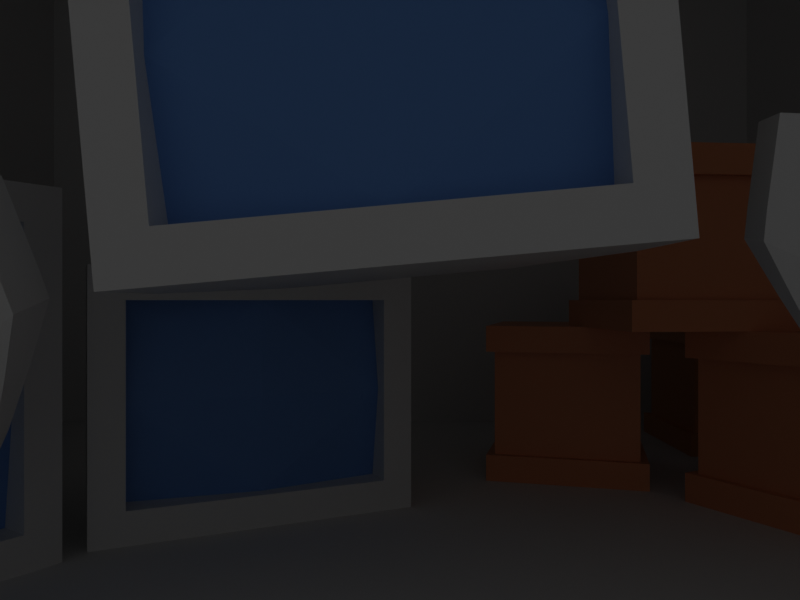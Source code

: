 # Source: main--enviorment.blend  (saved by Blender 3.4.6; exported with 4.5.12 LTS)
import bpy
from mathutils import Matrix  # noqa: F401  (used for matrix-valued properties, if any)

bpy.ops.wm.read_factory_settings(use_empty=True)
scene = bpy.context.scene
scene.name = 'Scene'

# ---- collections
col_collection = bpy.data.collections.new('Collection'); scene.collection.children.link(col_collection)

# ---- materials (node trees are filled in below, after node groups)
mat_material_001 = bpy.data.materials.new('Material.001')
mat_material_001.alpha_threshold = 0.0
mat_material_001.use_transparent_shadow = False
mat_material_001.roughness = 0.5
mat_material_001.line_color = (0.0, 0.0, 0.0, 1.0)
mat_screen = bpy.data.materials.new('Screen')
mat_screen.use_transparent_shadow = False
mat_boxmat = bpy.data.materials.new('BoxMat')
mat_boxmat.use_transparent_shadow = False

# ---- material node trees
mat_material_001.use_nodes = True; mat_material_001.node_tree.nodes.clear()
_N = mat_material_001.node_tree.nodes; _L = mat_material_001.node_tree.links
n0 = _N.new('ShaderNodeOutputMaterial'); n0.name = 'Material Output'; n0.location = (300, 300)
n1 = _N.new('ShaderNodeBsdfPrincipled'); n1.name = 'Principled BSDF'; n1.location = (10, 300)
n1.distribution = 'GGX'
n1.subsurface_method = 'RANDOM_WALK_SKIN'
n1.inputs[3].default_value = 1.45
n1.inputs[27].default_value = (0.0, 0.0, 0.0, 1.0)
n1.inputs[28].default_value = 1.0
_L.new(n1.outputs[0], n0.inputs[0])
n0.is_active_output = True
mat_screen.use_nodes = True; mat_screen.node_tree.nodes.clear()
_N = mat_screen.node_tree.nodes; _L = mat_screen.node_tree.links
n0 = _N.new('ShaderNodeBsdfPrincipled'); n0.name = 'Principled BSDF'; n0.location = (10, 300)
n0.distribution = 'GGX'
n0.subsurface_method = 'RANDOM_WALK_SKIN'
n0.inputs[0].default_value = (0.1603, 0.3627, 0.8, 1.0)
n0.inputs[3].default_value = 1.45
n0.inputs[27].default_value = (0.0, 0.0, 0.0, 1.0)
n0.inputs[28].default_value = 1.0
n1 = _N.new('ShaderNodeOutputMaterial'); n1.name = 'Material Output'; n1.location = (300, 300)
_L.new(n0.outputs[0], n1.inputs[0])
n1.is_active_output = True
mat_boxmat.use_nodes = True; mat_boxmat.node_tree.nodes.clear()
_N = mat_boxmat.node_tree.nodes; _L = mat_boxmat.node_tree.links
n0 = _N.new('ShaderNodeBsdfPrincipled'); n0.name = 'Principled BSDF'; n0.location = (10, 300)
n0.distribution = 'GGX'
n0.subsurface_method = 'RANDOM_WALK_SKIN'
n0.inputs[0].default_value = (0.8, 0.2987, 0.12, 1.0)
n0.inputs[3].default_value = 1.45
n0.inputs[27].default_value = (0.0, 0.0, 0.0, 1.0)
n0.inputs[28].default_value = 1.0
n1 = _N.new('ShaderNodeOutputMaterial'); n1.name = 'Material Output'; n1.location = (300, 300)
_L.new(n0.outputs[0], n1.inputs[0])
n1.is_active_output = True

# ---- world
world_world = bpy.data.worlds.new('World'); scene.world = world_world
world_world.use_nodes = True; world_world.node_tree.nodes.clear()
_N = world_world.node_tree.nodes; _L = world_world.node_tree.links
n0 = _N.new('ShaderNodeOutputWorld'); n0.name = 'World Output'; n0.location = (300, 300)
n1 = _N.new('ShaderNodeBackground'); n1.name = 'Background'; n1.location = (10, 300)
n1.inputs[0].default_value = (0.05088, 0.05088, 0.05088, 1.0)
_L.new(n1.outputs[0], n0.inputs[0])
n0.is_active_output = True
world_world.color = (0.05088, 0.05088, 0.05088)
world_world.use_sun_shadow = False
world_world.sun_shadow_jitter_overblur = 0.0

# ---- cameras
cam_camera = bpy.data.cameras.new('Camera')
cam_camera.lens = 31.18
cam_camera.lens_unit = 'FOV'

# ---- meshes
me_cube_001 = bpy.data.meshes.new('Cube.001')
me_cube_001.from_pydata([(4.0, -0.3927, 3.0), (4.0, -0.3927, -3.0), (3.0, -7.393, 1.0), (3.0, -7.393, -4.0), (-4.0, -0.3927, 3.0), (-4.0, -0.3927, -3.0), (-3.0, -7.393, 1.0), (-3.0, -7.393, -4.0), (-5.0, -0.3927, -4.0), (-5.0, -3.393, -4.0), (5.0, -0.3927, -4.0), (5.0, -0.3927, 4.0), (-5.0, -3.393, 4.0), (5.0, -3.393, 4.0), (5.0, -3.393, -4.0), (-5.0, -0.3927, 4.0), (4.0, -1.393, -3.0), (-4.0, -1.393, -3.0), (4.0, -1.393, 3.0), (-4.0, -1.393, 3.0), (0.0, -0.8927, -3.0), (4.0, -0.8927, 0.0), (-4.0, -0.8927, 0.0), (0.0, -0.8927, 3.0), (0.0, -0.6927, 0.0)], [], [(0, 4, 15, 11), (3, 2, 6, 7), (5, 1, 10, 8), (7, 6, 12, 9), (4, 5, 8, 15), (4, 19, 22), (11, 15, 12, 13), (9, 12, 15, 8), (8, 10, 14, 9), (10, 11, 13, 14), (3, 7, 9, 14), (6, 2, 13, 12), (2, 3, 14, 13), (1, 0, 11, 10), (23, 18, 21), (5, 17, 20), (0, 18, 23), (1, 16, 21), (20, 24, 21), (22, 24, 20), (22, 19, 23), (24, 23, 21), (24, 22, 23), (17, 22, 20), (16, 20, 21), (19, 4, 23), (4, 0, 23), (18, 0, 21), (0, 1, 21), (16, 1, 20), (1, 5, 20), (17, 5, 22), (5, 4, 22)])
me_cube_001.polygons.foreach_set('material_index', [0, 0, 0, 0, 0, 0, 0, 0, 0, 0, 0, 0, 0, 0, 1, 0, 0, 0, 1, 1, 1, 1, 1, 1, 1, 0, 0, 0, 0, 0, 0, 0, 0])
_uv = me_cube_001.uv_layers.new(name='UVMap')
_uv.uv.foreach_set('vector', [0.625, 0.5, 0.625, 0.25, 0.625, 0.25, 0.625, 0.5, 0.375, 0.75, 0.625, 0.75, 0.625, 1.0, 0.375, 1.0, 0.375, 0.25, 0.375, 0.5, 0.375, 0.5, 0.375, 0.25, 0.375, 1.0, 0.625, 1.0, 0.625, 1.0, 0.375, 1.0, 0.625, 0.25, 0.375, 0.25, 0.375, 0.25, 0.625, 0.25, 0.625, 0.25, 0.625, 0.25, 0.5, 0.25, 0.625, 0.5, 0.875, 0.5, 0.875, 0.75, 0.625, 0.75, 0.375, 0.0, 0.625, 0.0, 0.625, 0.25, 0.375, 0.25, 0.125, 0.5, 0.375, 0.5, 0.375, 0.75, 0.125, 0.75, 0.375, 0.5, 0.625, 0.5, 0.625, 0.75, 0.375, 0.75, 0.375, 0.75, 0.375, 1.0, 0.375, 1.0, 0.375, 0.75, 0.625, 1.0, 0.625, 0.75, 0.625, 0.75, 0.625, 1.0, 0.625, 0.75, 0.375, 0.75, 0.375, 0.75, 0.625, 0.75, 0.375, 0.5, 0.625, 0.5, 0.625, 0.5, 0.375, 0.5, 0.625, 0.375, 0.625, 0.5, 0.5, 0.5, 0.375, 0.25, 0.375, 0.25, 0.375, 0.375, 0.625, 0.5, 0.625, 0.5, 0.625, 0.375, 0.375, 0.5, 0.375, 0.5, 0.5, 0.5, 0.375, 0.375, 0.5, 0.375, 0.5, 0.5, 0.5, 0.25, 0.5, 0.375, 0.375, 0.375, 0.5, 0.25, 0.625, 0.25, 0.625, 0.375, 0.5, 0.375, 0.625, 0.375, 0.5, 0.5, 0.5, 0.375, 0.5, 0.25, 0.625, 0.375, 0.375, 0.25, 0.5, 0.25, 0.375, 0.375, 0.375, 0.5, 0.375, 0.375, 0.5, 0.5, 0.625, 0.25, 0.625, 0.25, 0.625, 0.375, 0.625, 0.25, 0.625, 0.5, 0.625, 0.375, 0.625, 0.5, 0.625, 0.5, 0.5, 0.5, 0.625, 0.5, 0.375, 0.5, 0.5, 0.5, 0.375, 0.5, 0.375, 0.5, 0.375, 0.375, 0.375, 0.5, 0.375, 0.25, 0.375, 0.375, 0.375, 0.25, 0.375, 0.25, 0.5, 0.25, 0.375, 0.25, 0.625, 0.25, 0.5, 0.25])
me_cube_001.materials.append(mat_material_001)
me_cube_001.materials.append(mat_screen)
me_cube_001.use_mirror_vertex_groups = False
me_cube_001.update()
me_plane = bpy.data.meshes.new('Plane')
me_plane.from_pydata([(-40.0, -40.0, 0.0), (40.0, -40.0, 0.0), (-40.0, 40.0, 0.0), (40.0, 40.0, 0.0), (-40.0, -40.0, 50.0), (40.0, -40.0, 50.0), (-40.0, 40.0, 50.0), (40.0, 40.0, 50.0)], [], [(0, 1, 3, 2), (4, 6, 7, 5), (1, 5, 7, 3), (2, 6, 4, 0), (0, 4, 5, 1)])
_uv = me_plane.uv_layers.new(name='UVMap')
_uv.uv.foreach_set('vector', [0.0, 0.0, 1.0, 0.0, 1.0, 1.0, 0.0, 1.0, 0.0, 0.0, 0.0, 1.0, 1.0, 1.0, 1.0, 0.0, 1.0, 0.0, 1.0, 0.0, 1.0, 1.0, 1.0, 1.0, 0.0, 1.0, 0.0, 1.0, 0.0, 0.0, 0.0, 0.0, 0.0, 0.0, 0.0, 0.0, 1.0, 0.0, 1.0, 0.0])
me_plane.update()
me_cube_003 = bpy.data.meshes.new('Cube.003')
me_cube_003.from_pydata([(-3.0, -3.0, -3.0), (-3.0, -3.0, 3.0), (-3.0, 3.0, -3.0), (-3.0, 3.0, 3.0), (3.0, -3.0, -3.0), (3.0, -3.0, 3.0), (3.0, 3.0, -3.0), (3.0, 3.0, 3.0), (-3.0, -3.0, -2.0), (-3.0, -3.0, 2.0), (-3.0, 3.0, 2.0), (-3.0, 3.0, -2.0), (3.0, 3.0, 2.0), (3.0, 3.0, -2.0), (3.0, -3.0, 2.0), (3.0, -3.0, -2.0), (-2.7, -2.7, -2.0), (-2.7, -2.7, 2.0), (-2.7, 2.7, 2.0), (-2.7, 2.7, -2.0), (2.7, 2.7, 2.0), (2.7, 2.7, -2.0), (2.7, -2.7, 2.0), (2.7, -2.7, -2.0)], [], [(9, 1, 3, 10), (10, 3, 7, 12), (12, 7, 5, 14), (14, 5, 1, 9), (2, 6, 4, 0), (7, 3, 1, 5), (4, 15, 8, 0), (10, 12, 20, 18), (6, 13, 15, 4), (9, 10, 18, 17), (2, 11, 13, 6), (8, 15, 23, 16), (0, 8, 11, 2), (15, 13, 21, 23), (23, 22, 17, 16), (21, 20, 22, 23), (19, 18, 20, 21), (16, 17, 18, 19), (12, 14, 22, 20), (14, 9, 17, 22), (11, 8, 16, 19), (13, 11, 19, 21)])
_uv = me_cube_003.uv_layers.new(name='UVMap')
_uv.uv.foreach_set('vector', [0.5417, 0.0, 0.625, 0.0, 0.625, 0.25, 0.5417, 0.25, 0.5417, 0.25, 0.625, 0.25, 0.625, 0.5, 0.5417, 0.5, 0.5417, 0.5, 0.625, 0.5, 0.625, 0.75, 0.5417, 0.75, 0.5417, 0.75, 0.625, 0.75, 0.625, 1.0, 0.5417, 1.0, 0.125, 0.5, 0.375, 0.5, 0.375, 0.75, 0.125, 0.75, 0.625, 0.5, 0.875, 0.5, 0.875, 0.75, 0.625, 0.75, 0.375, 0.75, 0.4583, 0.75, 0.4583, 1.0, 0.375, 1.0, 0.5417, 0.25, 0.5417, 0.5, 0.5417, 0.5, 0.5417, 0.25, 0.375, 0.5, 0.4583, 0.5, 0.4583, 0.75, 0.375, 0.75, 0.5417, 0.0, 0.5417, 0.25, 0.5417, 0.25, 0.5417, 0.0, 0.375, 0.25, 0.4583, 0.25, 0.4583, 0.5, 0.375, 0.5, 0.4583, 1.0, 0.4583, 0.75, 0.4583, 0.75, 0.4583, 1.0, 0.375, 0.0, 0.4583, 0.0, 0.4583, 0.25, 0.375, 0.25, 0.4583, 0.75, 0.4583, 0.5, 0.4583, 0.5, 0.4583, 0.75, 0.4583, 0.75, 0.5417, 0.75, 0.5417, 1.0, 0.4583, 1.0, 0.4583, 0.5, 0.5417, 0.5, 0.5417, 0.75, 0.4583, 0.75, 0.4583, 0.25, 0.5417, 0.25, 0.5417, 0.5, 0.4583, 0.5, 0.4583, 0.0, 0.5417, 0.0, 0.5417, 0.25, 0.4583, 0.25, 0.5417, 0.5, 0.5417, 0.75, 0.5417, 0.75, 0.5417, 0.5, 0.5417, 0.75, 0.5417, 1.0, 0.5417, 1.0, 0.5417, 0.75, 0.4583, 0.25, 0.4583, 0.0, 0.4583, 0.0, 0.4583, 0.25, 0.4583, 0.5, 0.4583, 0.25, 0.4583, 0.25, 0.4583, 0.5])
me_cube_003.materials.append(mat_boxmat)
me_cube_003.update()
me_plane_001 = bpy.data.meshes.new('Plane.001')
me_plane_001.from_pydata([(-0.2858, -0.2915, -0.08036), (-0.3479, 0.3331, -0.04892), (0.5832, 0.9321, 0.1663), (0.5832, -0.9321, 0.1663), (1.402, -0.4728, 2.751), (0.5978, -0.4728, 3.249), (0.4602, 0.4728, 3.891), (0.4602, -0.4728, 3.891), (-0.4937, -0.4728, 4.054), (-0.4937, 0.4728, 4.054), (-1.51, -0.4728, 3.819), (-1.51, 0.4728, 3.819), (-2.422, -0.5408, 3.417), (-2.417, 0.5635, 3.325), (-2.04, -0.25, 0.7532), (-4.135, -0.6088, 2.22), (-4.135, 0.6088, 2.22), (-2.407, -0.6088, 3.14), (1.825, 0.4728, 4.036), (1.825, -0.4728, 4.036), (0.9104, -0.4728, 4.277), (0.9104, 0.4728, 4.277), (0.4728, 0.4728, 5.0), (0.4728, -0.4728, 5.0), (-0.4728, -0.4728, 5.0), (-0.4728, 0.4728, 5.0), (-0.7272, -0.4728, 5.285), (-1.667, -0.4728, 5.184), (-1.667, 0.4728, 5.184), (-0.7272, 0.4728, 5.285), (-2.853, -0.4728, 4.476), (-2.853, 0.4728, 4.476), (-1.957, 0.4728, 4.778), (-1.957, -0.4728, 4.778), (2.079, 0.4728, 5.003), (2.079, -0.4728, 5.003), (1.165, -0.4728, 5.244), (1.165, 0.4728, 5.244), (0.4728, 0.4728, 6.0), (0.4728, -0.4728, 6.0), (-0.4728, -0.4728, 6.0), (-0.4728, 0.4728, 6.0), (-0.8546, -0.4728, 6.478), (-1.795, -0.4728, 6.377), (-1.795, 0.4728, 6.377), (-0.8546, 0.4728, 6.478), (-3.172, -0.4728, 5.424), (-3.172, 0.4728, 5.424), (-2.276, 0.4728, 5.726), (-2.276, -0.4728, 5.726), (2.333, 0.4728, 5.971), (2.333, -0.4728, 5.971), (1.419, -0.4728, 6.211), (1.419, 0.4728, 6.211), (0.4728, 0.4728, 7.0), (0.4728, -0.4728, 7.0), (-0.4728, -0.4728, 7.0), (-0.4728, 0.4728, 7.0), (-0.982, -0.4728, 7.671), (-1.922, -0.4728, 7.571), (-1.922, 0.4728, 7.571), (-0.982, 0.4728, 7.671), (-3.492, -0.4728, 6.371), (-3.492, 0.4728, 6.371), (-2.596, 0.4728, 6.673), (-2.596, -0.4728, 6.673), (1.417, -0.9321, 1.834), (1.417, 0.9321, 1.834), (-4.359, -0.6088, 2.789), (-4.359, 0.6088, 2.789), (-4.607, -0.6088, 3.47), (-4.607, 0.6088, 3.47), (-3.462, 0.6088, 3.886), (-3.462, -0.6088, 3.886), (-4.925, -0.6088, 4.345), (-4.925, 0.6088, 4.345), (-3.78, 0.6088, 4.761), (-3.78, -0.6088, 4.761), (-2.421, -0.5565, 2.181), (-2.421, 0.5565, 2.181), (-2.459, -0.3044, 1.027), (-2.459, 0.3044, 1.027), (-3.107, -0.4288, 1.47), (-3.107, 0.4288, 1.47), (1.698, 0.4728, 3.553), (1.698, -0.4728, 3.553), (0.5272, -0.4728, 3.5), (0.5272, 0.4728, 3.5), (0.4728, 0.4728, 4.5), (0.4728, -0.4728, 4.5), (-0.4728, -0.4728, 4.5), (-0.4728, 0.4728, 4.5), (-0.6635, -0.4728, 4.688), (-1.604, -0.4728, 4.588), (-1.604, 0.4728, 4.588), (-0.6635, 0.4728, 4.688), (-2.693, -0.4728, 4.002), (-2.693, 0.4728, 4.002), (-1.797, 0.4728, 4.305), (-1.797, -0.4728, 4.305), (1.952, 0.4728, 4.52), (1.952, -0.4728, 4.52), (1.037, -0.4728, 4.76), (1.037, 0.4728, 4.76), (0.4728, 0.4728, 5.5), (0.4728, -0.4728, 5.5), (-0.4728, -0.4728, 5.5), (-0.4728, 0.4728, 5.5), (-0.7909, -0.4728, 5.881), (-1.731, -0.4728, 5.781), (-1.731, 0.4728, 5.781), (-0.7909, 0.4728, 5.881), (-3.012, -0.4728, 4.95), (-3.012, 0.4728, 4.95), (-2.116, 0.4728, 5.252), (-2.116, -0.4728, 5.252), (2.206, 0.4728, 5.487), (2.206, -0.4728, 5.487), (1.292, -0.4728, 5.727), (1.292, 0.4728, 5.727), (0.4728, 0.4728, 6.5), (0.4728, -0.4728, 6.5), (-0.4728, -0.4728, 6.5), (-0.4728, 0.4728, 6.5), (-0.9183, -0.4728, 7.074), (-1.859, -0.4728, 6.974), (-1.859, 0.4728, 6.974), (-0.9183, 0.4728, 7.074), (-3.332, -0.4728, 5.897), (-3.332, 0.4728, 5.897), (-2.436, 0.4728, 6.2), (-2.436, -0.4728, 6.2), (1.402, 0.4728, 2.751), (0.5978, 0.4728, 3.249), (-1.964, -0.6204, 3.258), (-2.04, 0.25, 0.7532), (-1.964, 0.6204, 3.258)], [], [(79, 136, 67), (136, 9, 67), (9, 6, 67), (6, 132, 67), (61, 60, 59, 58), (57, 56, 55, 54), (65, 64, 63, 62), (2, 79, 67), (13, 136, 79), (2, 135, 79), (10, 12, 134, 8), (11, 9, 136, 13), (1, 0, 14, 135), (132, 4, 66, 67), (4, 7, 66), (7, 8, 66), (8, 134, 66), (134, 78, 66), (78, 3, 66), (53, 52, 51, 50), (3, 1, 2), (1, 135, 2), (7, 5, 133, 6), (14, 3, 78), (6, 133, 132), (4, 5, 7), (0, 1, 2, 3), (14, 0, 3), (67, 66, 3, 2), (77, 76, 75, 74), (80, 81, 135, 14), (82, 83, 81, 80), (83, 79, 135, 81), (78, 82, 80, 14), (15, 16, 83, 82), (16, 13, 79, 83), (17, 15, 82, 78), (84, 85, 4, 132), (85, 86, 5, 4), (86, 87, 133, 5), (87, 84, 132, 133), (18, 19, 85, 84), (19, 20, 86, 85), (20, 21, 87, 86), (21, 18, 84, 87), (88, 89, 7, 6), (89, 90, 8, 7), (90, 91, 9, 8), (91, 88, 6, 9), (22, 23, 89, 88), (23, 24, 90, 89), (24, 25, 91, 90), (25, 22, 88, 91), (92, 93, 10, 8), (93, 94, 11, 10), (94, 95, 9, 11), (95, 92, 8, 9), (26, 27, 93, 92), (27, 28, 94, 93), (28, 29, 95, 94), (29, 26, 92, 95), (96, 97, 13, 12), (97, 98, 11, 13), (98, 99, 10, 11), (99, 96, 12, 10), (30, 31, 97, 96), (31, 32, 98, 97), (32, 33, 99, 98), (33, 30, 96, 99), (100, 101, 19, 18), (101, 102, 20, 19), (102, 103, 21, 20), (103, 100, 18, 21), (34, 35, 101, 100), (35, 36, 102, 101), (36, 37, 103, 102), (37, 34, 100, 103), (104, 105, 23, 22), (105, 106, 24, 23), (106, 107, 25, 24), (107, 104, 22, 25), (38, 39, 105, 104), (39, 40, 106, 105), (40, 41, 107, 106), (41, 38, 104, 107), (108, 109, 27, 26), (109, 110, 28, 27), (110, 111, 29, 28), (111, 108, 26, 29), (42, 43, 109, 108), (43, 44, 110, 109), (44, 45, 111, 110), (45, 42, 108, 111), (112, 113, 31, 30), (113, 114, 32, 31), (114, 115, 33, 32), (115, 112, 30, 33), (46, 47, 113, 112), (47, 48, 114, 113), (48, 49, 115, 114), (49, 46, 112, 115), (116, 117, 35, 34), (117, 118, 36, 35), (118, 119, 37, 36), (119, 116, 34, 37), (50, 51, 117, 116), (51, 52, 118, 117), (52, 53, 119, 118), (53, 50, 116, 119), (120, 121, 39, 38), (121, 122, 40, 39), (122, 123, 41, 40), (123, 120, 38, 41), (54, 55, 121, 120), (55, 56, 122, 121), (56, 57, 123, 122), (57, 54, 120, 123), (124, 125, 43, 42), (125, 126, 44, 43), (126, 127, 45, 44), (127, 124, 42, 45), (58, 59, 125, 124), (59, 60, 126, 125), (60, 61, 127, 126), (61, 58, 124, 127), (128, 129, 47, 46), (129, 130, 48, 47), (130, 131, 49, 48), (131, 128, 46, 49), (62, 63, 129, 128), (63, 64, 130, 129), (64, 65, 131, 130), (65, 62, 128, 131), (68, 69, 16, 15), (69, 13, 16), (12, 68, 15, 17), (70, 71, 69, 68), (71, 72, 13, 69), (72, 73, 12, 13), (73, 70, 68, 12), (74, 75, 71, 70), (75, 76, 72, 71), (76, 77, 73, 72), (77, 74, 70, 73), (12, 17, 78, 134)])
me_plane_001.update()

# ---- objects
ob_cube = bpy.data.objects.new('Cube', me_cube_001)
ob_plane = bpy.data.objects.new('Plane', me_plane)
ob_cube_001 = bpy.data.objects.new('Cube.001', me_cube_001)
ob_cube_002 = bpy.data.objects.new('Cube.002', me_cube_001)
ob_cube_003 = bpy.data.objects.new('Cube.003', me_cube_003)
ob_cube_004 = bpy.data.objects.new('Cube.004', me_cube_003)
ob_cube_005 = bpy.data.objects.new('Cube.005', me_cube_003)
ob_cube_006 = bpy.data.objects.new('Cube.006', me_cube_003)
ob_camera = bpy.data.objects.new('Camera', cam_camera)
ob_hand = bpy.data.objects.new('Hand', me_plane_001)
ob_hand_001 = bpy.data.objects.new('Hand.001', me_plane_001)

# ---- transforms, parenting, visibility, modifiers, constraints
ob_cube.location = (0.415, 9.0, 11.56)
ob_cube.rotation_euler = (0.0, 0.08862, 0.0)
ob_cube.lock_rotations_4d = False
ob_cube.empty_display_type = 'ARROWS'
ob_cube.lineart.crease_threshold = 0.0
ob_plane.location = (0.0, 0.0, 0.0)
ob_plane.scale = (0.5, 0.5, 0.5)
ob_cube_001.location = (4.0, -1.0, 4.0)
ob_cube_001.rotation_euler = (0.0, -0.0, 0.4363)
ob_cube_001.lock_rotations_4d = False
ob_cube_001.empty_display_type = 'ARROWS'
ob_cube_001.lineart.crease_threshold = 0.0
ob_cube_002.location = (11.0, 5.0, 5.0)
ob_cube_002.rotation_euler = (-0.9599, 1.571, 0.0)
ob_cube_002.lock_rotations_4d = False
ob_cube_002.empty_display_type = 'ARROWS'
ob_cube_002.lineart.crease_threshold = 0.0
ob_cube_003.location = (-16.0, -14.0, 3.0)
ob_cube_004.location = (-7.0, -9.0, 3.0)
ob_cube_004.rotation_euler = (0.0, -0.0, -0.2618)
ob_cube_005.location = (-14.0, -3.0, 3.0)
ob_cube_005.rotation_euler = (0.0, -0.0, 0.5236)
ob_cube_006.location = (-10.0, -5.0, 9.0)
ob_cube_006.rotation_euler = (0.0, -0.0, 0.08727)
ob_camera.location = (0.0, 20.0, 7.0)
ob_camera.rotation_euler = (1.571, 0.0, 3.142)
ob_hand.parent = ob_cube
ob_hand.matrix_parent_inverse = Matrix(((0.6962, -0.6311, 0.342, 4.665), (0.6716, 0.7409, -0.0, 4.311), (-0.2534, 0.2297, 0.9397, -11.28), (-0.0, 0.0, -0.0, 1.0)))
ob_hand.location = (-2.136, -6.403, 4.46)
ob_hand.rotation_euler = (-0.2094, 0.168, -0.8664)
_vg = ob_hand.vertex_groups.new(name='Pinky')
_vg = ob_hand.vertex_groups.new(name='Ring')
_vg = ob_hand.vertex_groups.new(name='Middle')
_vg = ob_hand.vertex_groups.new(name='Pointer')
_vg = ob_hand.vertex_groups.new(name='Thumb')
ob_hand_001.parent = ob_cube
ob_hand_001.matrix_parent_inverse = Matrix(((0.6962, -0.6311, 0.342, 4.665), (0.6716, 0.7409, -0.0, 4.311), (-0.2534, 0.2297, 0.9397, -11.28), (-0.0, 0.0, -0.0, 1.0)))
ob_hand_001.location = (-14.76, 4.86, -1.696)
ob_hand_001.rotation_euler = (-0.03491, -0.8679, -0.9354)
ob_hand_001.scale = (-1.0, 1.0, 1.0)
_vg = ob_hand_001.vertex_groups.new(name='Pinky')
_vg = ob_hand_001.vertex_groups.new(name='Ring')
_vg = ob_hand_001.vertex_groups.new(name='Middle')
_vg = ob_hand_001.vertex_groups.new(name='Pointer')
_vg = ob_hand_001.vertex_groups.new(name='Thumb')

# ---- collection membership
col_collection.objects.link(ob_cube)
col_collection.objects.link(ob_plane)
col_collection.objects.link(ob_cube_001)
col_collection.objects.link(ob_cube_002)
col_collection.objects.link(ob_cube_003)
col_collection.objects.link(ob_cube_004)
col_collection.objects.link(ob_cube_005)
col_collection.objects.link(ob_cube_006)
col_collection.objects.link(ob_camera)
col_collection.objects.link(ob_hand)
col_collection.objects.link(ob_hand_001)

# ---- scene / render settings (as saved in the file)
scene.camera = ob_camera
scene.frame_start = 1; scene.frame_end = 160; scene.frame_set(78)
scene.render.engine = 'BLENDER_EEVEE_NEXT'
scene.render.resolution_x = 400
scene.render.resolution_y = 300
scene.cycles.sampling_pattern = 'TABULATED_SOBOL'
scene.cycles.use_light_tree = False
scene.view_settings.view_transform = 'Filmic'
bpy.context.view_layer.update()

# ---- added for rendering (the .blend has no usable light): sun
light_auto_sun = bpy.data.lights.new('AutoSun', 'SUN')
light_auto_sun.energy = 3.0
light_auto_sun.angle = 0.0523599
ob_auto_sun = bpy.data.objects.new('AutoSun', light_auto_sun)
scene.collection.objects.link(ob_auto_sun)
ob_auto_sun.rotation_euler = (0.872665, 0.174533, 0.523599)
bpy.context.view_layer.update()

